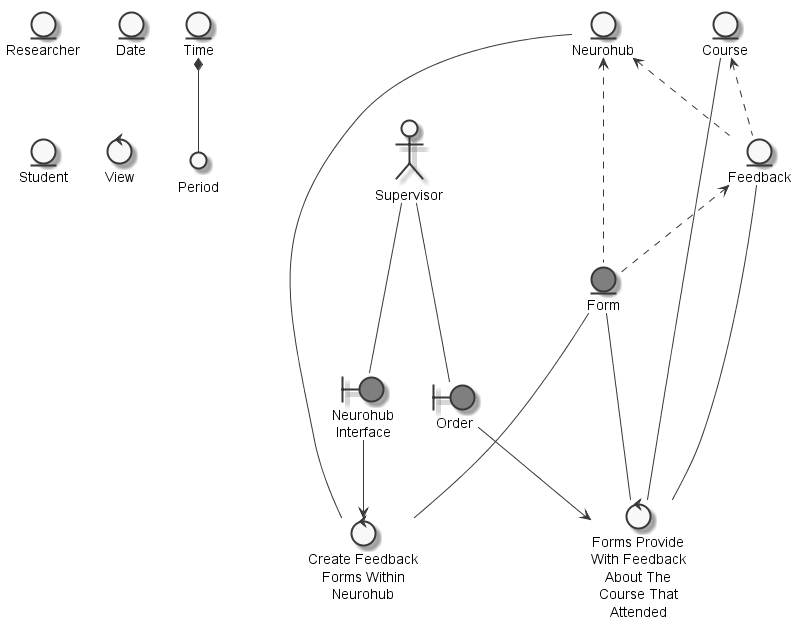

The diagram above was rendered by PlantUML. Its source (embedded in the PNG):
@startuml
	skinparam defaultTextAlignment center
	skinparam monochrome true

	entity "Time" as thingtime
	entity "Researcher" as thingresearcher
	entity "Date" as thinggivendate
	entity "Neurohub" as thingneurohub
	entity "Student" as thingstudent
	entity "Form" as thingform #grey
	entity "Course" as thingcourse
	entity "Feedback" as thingfeedback
	actor "Supervisor" as actorsupervisor
	circle "Period" as thingperiod
	boundary "Order" as thingorderprovideformfeedbacksupervisor #grey
	boundary "Neurohub\nInterface" as thingneurohubinterface #grey
	control "View" as controlview
	control "Create Feedback\nForms Within\nNeurohub" as controlcreatefeedbackforms
	control "Forms Provide\nWith Feedback\nAbout The\nCourse That\nAttended" as controlprovideformfeedback

	thingneurohub <.. thingform
	thingfeedback <.. thingform
	thingcourse <.. thingfeedback
	thingneurohub <.. thingfeedback
	thingtime *-- thingperiod
	actorsupervisor --- thingorderprovideformfeedbacksupervisor
	actorsupervisor --- thingneurohubinterface
	thingneurohub --- controlcreatefeedbackforms
	thingneurohubinterface --> controlcreatefeedbackforms
	thingform --- controlcreatefeedbackforms
	thingform --- controlprovideformfeedback
	thingfeedback --- controlprovideformfeedback
	thingcourse --- controlprovideformfeedback
	thingorderprovideformfeedbacksupervisor --> controlprovideformfeedback

@enduml